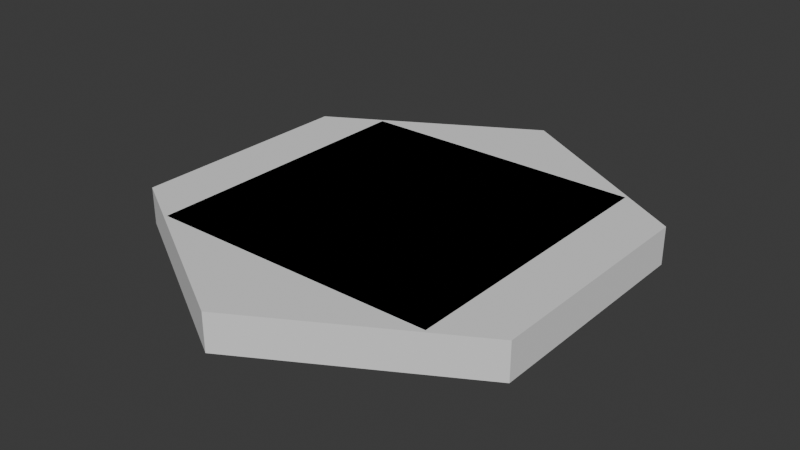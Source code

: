 # Source: baseTile.blend  (saved by Blender 4.0.36; exported with 4.5.12 LTS)
import bpy
from mathutils import Matrix  # noqa: F401  (used for matrix-valued properties, if any)

bpy.ops.wm.read_factory_settings(use_empty=True)
scene = bpy.context.scene
scene.name = 'Scene'

# ---- collections
col_collection = bpy.data.collections.new('Collection'); scene.collection.children.link(col_collection)

# ---- world
world_world = bpy.data.worlds.new('World'); scene.world = world_world
world_world.use_nodes = True; world_world.node_tree.nodes.clear()
_N = world_world.node_tree.nodes; _L = world_world.node_tree.links
n0 = _N.new('ShaderNodeOutputWorld'); n0.name = 'World Output'; n0.location = (300, 300)
n1 = _N.new('ShaderNodeBackground'); n1.name = 'Background'; n1.location = (10, 300)
n1.inputs[0].default_value = (0.05088, 0.05088, 0.05088, 1.0)
_L.new(n1.outputs[0], n0.inputs[0])
n0.is_active_output = True
world_world.color = (0.05088, 0.05088, 0.05088)
world_world.use_sun_shadow = False
world_world.sun_shadow_jitter_overblur = 0.0

# ---- meshes
me_cube = bpy.data.meshes.new('Cube')
me_cube.from_pydata([(-1.0, -1.0, -1.0), (-1.0, -1.0, 1.0), (-1.0, 1.0, -1.0), (-1.0, 1.0, 1.0), (1.0, -1.0, -1.0), (1.0, -1.0, 1.0), (1.0, 1.0, -1.0), (1.0, 1.0, 1.0)], [], [(0, 1, 3, 2), (2, 3, 7, 6), (6, 7, 5, 4), (4, 5, 1, 0), (2, 6, 4, 0), (7, 3, 1, 5)])
_uv = me_cube.uv_layers.new(name='UVMap')
_uv.uv.foreach_set('vector', [0.375, 0.0, 0.625, 0.0, 0.625, 0.25, 0.375, 0.25, 0.375, 0.25, 0.625, 0.25, 0.625, 0.5, 0.375, 0.5, 0.375, 0.5, 0.625, 0.5, 0.625, 0.75, 0.375, 0.75, 0.375, 0.75, 0.625, 0.75, 0.625, 1.0, 0.375, 1.0, 0.125, 0.5, 0.375, 0.5, 0.375, 0.75, 0.125, 0.75, 0.625, 0.5, 0.875, 0.5, 0.875, 0.75, 0.625, 0.75])
me_cube.update()
me_cylinder_009 = bpy.data.meshes.new('Cylinder.009')
me_cylinder_009.from_pydata([(0.0, 1.0, -1.0), (0.0, 1.0, 1.0), (0.866, 0.5, -1.0), (0.866, 0.5, 1.0), (0.866, -0.5, -1.0), (0.866, -0.5, 1.0), (0.0, -1.0, -1.0), (0.0, -1.0, 1.0), (-0.866, -0.5, -1.0), (-0.866, -0.5, 1.0), (-0.866, 0.5, -1.0), (-0.866, 0.5, 1.0)], [], [(0, 1, 3, 2), (2, 3, 5, 4), (4, 5, 7, 6), (6, 7, 9, 8), (3, 1, 11, 9, 7, 5), (8, 9, 11, 10), (10, 11, 1, 0), (0, 2, 4, 6, 8, 10)])
_uv = me_cylinder_009.uv_layers.new(name='UVMap')
_uv.uv.foreach_set('vector', [1.0, 0.5, 1.0, 1.0, 0.8333, 1.0, 0.8333, 0.5, 0.8333, 0.5, 0.8333, 1.0, 0.6667, 1.0, 0.6667, 0.5, 0.6667, 0.5, 0.6667, 1.0, 0.5, 1.0, 0.5, 0.5, 0.5, 0.5, 0.5, 1.0, 0.3333, 1.0, 0.3333, 0.5, 0.4578, 0.37, 0.25, 0.49, 0.04215, 0.37, 0.04215, 0.13, 0.25, 0.01, 0.4578, 0.13, 0.3333, 0.5, 0.3333, 1.0, 0.1667, 1.0, 0.1667, 0.5, 0.1667, 0.5, 0.1667, 1.0, -8.941e-08, 1.0, -8.941e-08, 0.5, 0.75, 0.49, 0.9578, 0.37, 0.9578, 0.13, 0.75, 0.01, 0.5422, 0.13, 0.5422, 0.37])
me_cylinder_009.update()

# ---- objects
ob_squaretile = bpy.data.objects.new('squareTile', me_cube)
ob_hexagontile = bpy.data.objects.new('hexagonTile', me_cylinder_009)

# ---- transforms, parenting, visibility, modifiers, constraints
ob_squaretile.location = (0.0, 0.0, 0.0)
ob_squaretile.scale = (2.5, 2.5, 0.32)
ob_hexagontile.location = (0.0, 0.0, 0.0)
ob_hexagontile.scale = (4.0, 4.0, 0.32)

# ---- collection membership
col_collection.objects.link(ob_squaretile)
col_collection.objects.link(ob_hexagontile)

# ---- scene / render settings (as saved in the file)
scene.frame_start = 1; scene.frame_end = 250; scene.frame_set(64)
scene.render.engine = 'BLENDER_EEVEE_NEXT'
scene.cycles.sampling_pattern = 'TABULATED_SOBOL'
bpy.context.view_layer.update()

# ---- added for rendering (the .blend has no active camera and no usable light): camera, sun
cam_auto = bpy.data.cameras.new('AutoCamera')
cam_auto.lens = 50.0
cam_auto.sensor_width = 36.0
cam_auto.clip_end = 1000.0
ob_auto_camera = bpy.data.objects.new('AutoCamera', cam_auto)
scene.collection.objects.link(ob_auto_camera)
ob_auto_camera.location = (9.80954, -11.7715, 7.84764)
ob_auto_camera.rotation_euler = (1.09748, -7.21219e-08, 0.694738)
scene.camera = ob_auto_camera
light_auto_sun = bpy.data.lights.new('AutoSun', 'SUN')
light_auto_sun.energy = 3.0
light_auto_sun.angle = 0.0523599
ob_auto_sun = bpy.data.objects.new('AutoSun', light_auto_sun)
scene.collection.objects.link(ob_auto_sun)
ob_auto_sun.rotation_euler = (0.872665, 0.174533, 0.523599)
bpy.context.view_layer.update()
